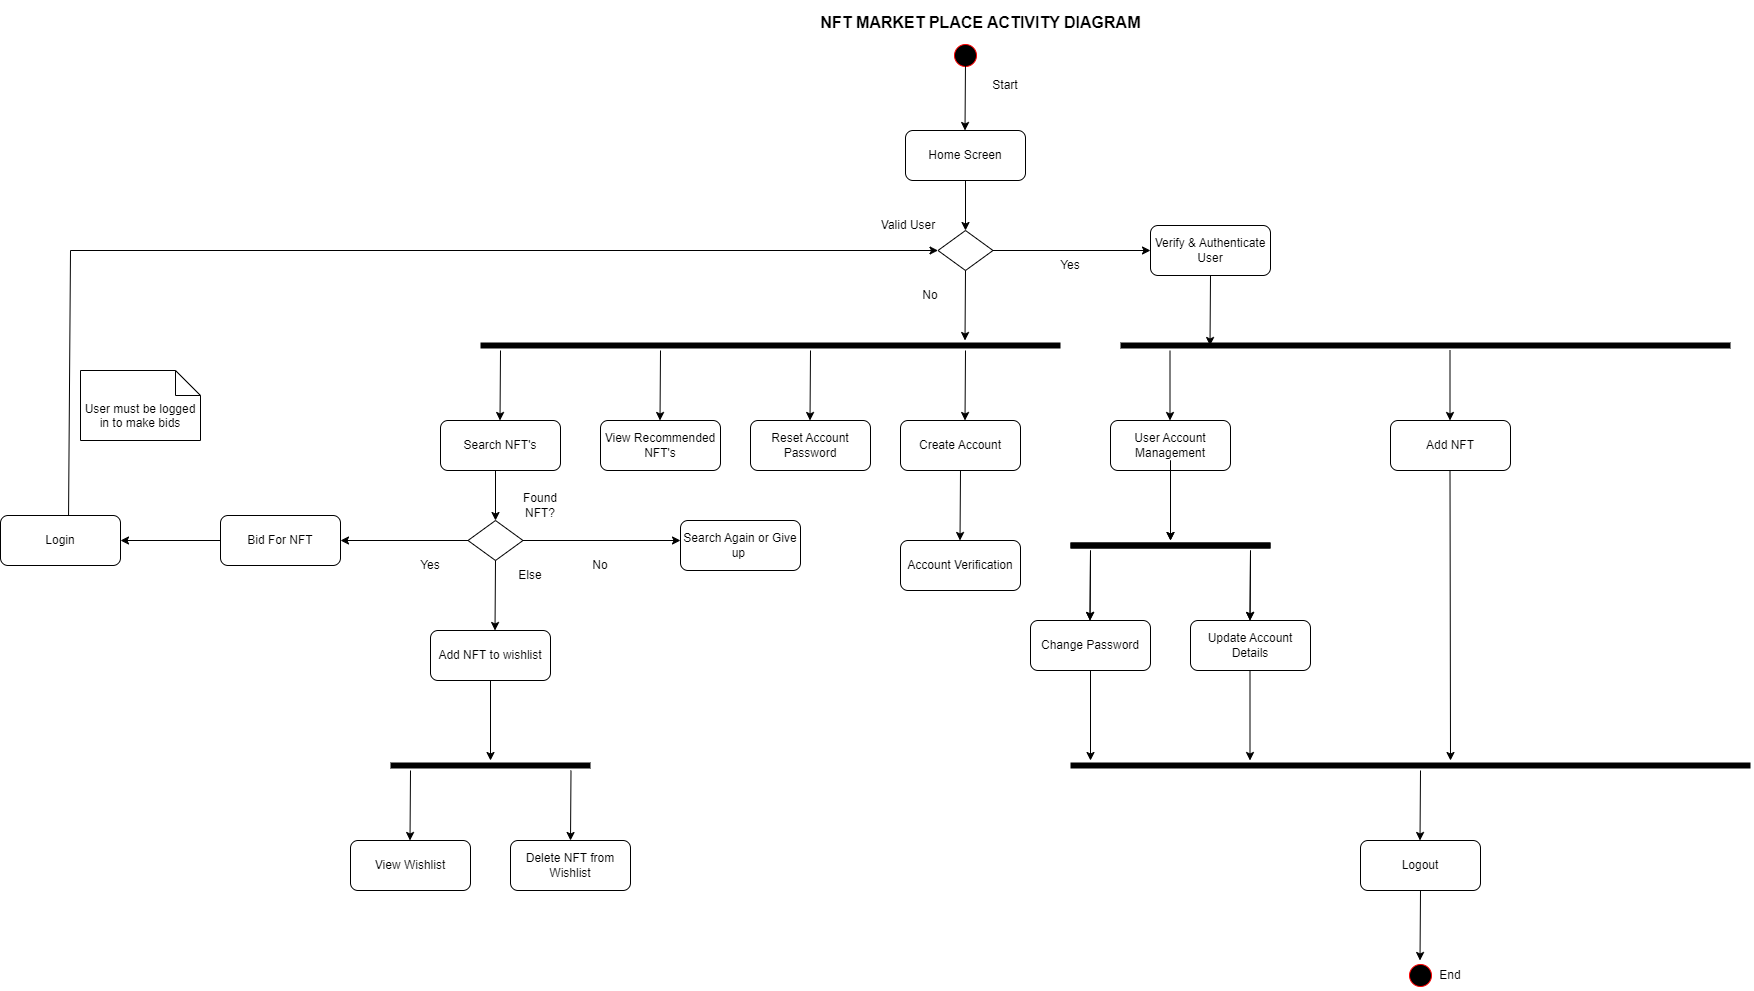

The diagram above was exported from draw.io. Its source (the exported page's mxGraphModel, read from the mxfile embedded in the PNG):
<mxGraphModel dx="2465" dy="903" grid="1" gridSize="10" guides="1" tooltips="1" connect="1" arrows="1" fold="1" page="1" pageScale="1" pageWidth="850" pageHeight="1100" math="0" shadow="0">
  <root>
    <mxCell id="0" />
    <mxCell id="1" parent="0" />
    <mxCell id="LZGd1QBixsJJXDUKgkaw-2" value="" style="ellipse;html=1;shape=startState;fillColor=#000000;strokeColor=#ff0000;" parent="1" vertex="1">
      <mxGeometry x="340" y="50" width="30" height="30" as="geometry" />
    </mxCell>
    <mxCell id="LZGd1QBixsJJXDUKgkaw-4" value="Home Screen" style="rounded=1;whiteSpace=wrap;html=1;" parent="1" vertex="1">
      <mxGeometry x="295" y="140" width="120" height="50" as="geometry" />
    </mxCell>
    <mxCell id="LZGd1QBixsJJXDUKgkaw-7" value="" style="endArrow=classic;html=1;rounded=0;exitX=0.5;exitY=1;exitDx=0;exitDy=0;" parent="1" source="LZGd1QBixsJJXDUKgkaw-4" edge="1">
      <mxGeometry width="50" height="50" relative="1" as="geometry">
        <mxPoint x="350" y="240" as="sourcePoint" />
        <mxPoint x="355" y="240" as="targetPoint" />
      </mxGeometry>
    </mxCell>
    <mxCell id="LZGd1QBixsJJXDUKgkaw-8" value="" style="rhombus;whiteSpace=wrap;html=1;" parent="1" vertex="1">
      <mxGeometry x="327.5" y="240" width="55" height="40" as="geometry" />
    </mxCell>
    <mxCell id="LZGd1QBixsJJXDUKgkaw-9" value="" style="endArrow=classic;html=1;rounded=0;exitX=1;exitY=0.5;exitDx=0;exitDy=0;" parent="1" source="LZGd1QBixsJJXDUKgkaw-8" edge="1">
      <mxGeometry width="50" height="50" relative="1" as="geometry">
        <mxPoint x="380" y="290" as="sourcePoint" />
        <mxPoint x="540" y="260" as="targetPoint" />
      </mxGeometry>
    </mxCell>
    <mxCell id="LZGd1QBixsJJXDUKgkaw-10" value="Valid User" style="text;html=1;strokeColor=none;fillColor=none;align=center;verticalAlign=middle;whiteSpace=wrap;rounded=0;" parent="1" vertex="1">
      <mxGeometry x="267.5" y="220" width="60" height="30" as="geometry" />
    </mxCell>
    <mxCell id="LZGd1QBixsJJXDUKgkaw-12" value="Yes" style="text;html=1;strokeColor=none;fillColor=none;align=center;verticalAlign=middle;whiteSpace=wrap;rounded=0;" parent="1" vertex="1">
      <mxGeometry x="430" y="260" width="60" height="30" as="geometry" />
    </mxCell>
    <mxCell id="LZGd1QBixsJJXDUKgkaw-13" value="" style="endArrow=classic;html=1;rounded=0;exitX=0.5;exitY=1;exitDx=0;exitDy=0;" parent="1" source="LZGd1QBixsJJXDUKgkaw-8" edge="1">
      <mxGeometry width="50" height="50" relative="1" as="geometry">
        <mxPoint x="354.5" y="300" as="sourcePoint" />
        <mxPoint x="354.5" y="350" as="targetPoint" />
      </mxGeometry>
    </mxCell>
    <mxCell id="LZGd1QBixsJJXDUKgkaw-14" value="No" style="text;html=1;strokeColor=none;fillColor=none;align=center;verticalAlign=middle;whiteSpace=wrap;rounded=0;" parent="1" vertex="1">
      <mxGeometry x="290" y="290" width="60" height="30" as="geometry" />
    </mxCell>
    <mxCell id="LZGd1QBixsJJXDUKgkaw-15" value="Create Account" style="rounded=1;whiteSpace=wrap;html=1;" parent="1" vertex="1">
      <mxGeometry x="290" y="430" width="120" height="50" as="geometry" />
    </mxCell>
    <mxCell id="LZGd1QBixsJJXDUKgkaw-16" value="" style="endArrow=classic;html=1;rounded=0;exitX=0.5;exitY=1;exitDx=0;exitDy=0;" parent="1" edge="1">
      <mxGeometry width="50" height="50" relative="1" as="geometry">
        <mxPoint x="350" y="480" as="sourcePoint" />
        <mxPoint x="349.5" y="550" as="targetPoint" />
      </mxGeometry>
    </mxCell>
    <mxCell id="LZGd1QBixsJJXDUKgkaw-17" value="Account Verification" style="rounded=1;whiteSpace=wrap;html=1;" parent="1" vertex="1">
      <mxGeometry x="290" y="550" width="120" height="50" as="geometry" />
    </mxCell>
    <mxCell id="LZGd1QBixsJJXDUKgkaw-18" value="" style="shape=line;html=1;strokeWidth=6;strokeColor=#000000;" parent="1" vertex="1">
      <mxGeometry x="-130" y="350" width="580" height="10" as="geometry" />
    </mxCell>
    <mxCell id="LZGd1QBixsJJXDUKgkaw-21" value="" style="endArrow=classic;html=1;rounded=0;exitX=0.5;exitY=1;exitDx=0;exitDy=0;" parent="1" edge="1">
      <mxGeometry width="50" height="50" relative="1" as="geometry">
        <mxPoint x="200" y="360" as="sourcePoint" />
        <mxPoint x="199.5" y="430" as="targetPoint" />
      </mxGeometry>
    </mxCell>
    <mxCell id="LZGd1QBixsJJXDUKgkaw-22" value="Reset Account Password" style="rounded=1;whiteSpace=wrap;html=1;" parent="1" vertex="1">
      <mxGeometry x="140" y="430" width="120" height="50" as="geometry" />
    </mxCell>
    <mxCell id="LZGd1QBixsJJXDUKgkaw-38" value="" style="endArrow=classic;html=1;rounded=0;exitX=0.5;exitY=1;exitDx=0;exitDy=0;" parent="1" edge="1">
      <mxGeometry width="50" height="50" relative="1" as="geometry">
        <mxPoint x="-110" y="360" as="sourcePoint" />
        <mxPoint x="-110.5" y="430" as="targetPoint" />
      </mxGeometry>
    </mxCell>
    <mxCell id="LZGd1QBixsJJXDUKgkaw-39" value="Search NFT's" style="rounded=1;whiteSpace=wrap;html=1;" parent="1" vertex="1">
      <mxGeometry x="-170" y="430" width="120" height="50" as="geometry" />
    </mxCell>
    <mxCell id="LZGd1QBixsJJXDUKgkaw-40" value="Verify &amp;amp; Authenticate User" style="rounded=1;whiteSpace=wrap;html=1;" parent="1" vertex="1">
      <mxGeometry x="540" y="235" width="120" height="50" as="geometry" />
    </mxCell>
    <mxCell id="LZGd1QBixsJJXDUKgkaw-41" value="" style="endArrow=classic;html=1;rounded=0;exitX=0.5;exitY=1;exitDx=0;exitDy=0;" parent="1" edge="1">
      <mxGeometry width="50" height="50" relative="1" as="geometry">
        <mxPoint x="600" y="285" as="sourcePoint" />
        <mxPoint x="599.5" y="355" as="targetPoint" />
      </mxGeometry>
    </mxCell>
    <mxCell id="LZGd1QBixsJJXDUKgkaw-42" value="" style="shape=line;html=1;strokeWidth=6;strokeColor=#000000;" parent="1" vertex="1">
      <mxGeometry x="510" y="350" width="610" height="10" as="geometry" />
    </mxCell>
    <mxCell id="LZGd1QBixsJJXDUKgkaw-43" value="User Account Management" style="rounded=1;whiteSpace=wrap;html=1;" parent="1" vertex="1">
      <mxGeometry x="500" y="430" width="120" height="50" as="geometry" />
    </mxCell>
    <mxCell id="LZGd1QBixsJJXDUKgkaw-54" value="Update Account Details" style="rounded=1;whiteSpace=wrap;html=1;" parent="1" vertex="1">
      <mxGeometry x="580" y="630" width="120" height="50" as="geometry" />
    </mxCell>
    <mxCell id="LZGd1QBixsJJXDUKgkaw-55" value="Change Password" style="rounded=1;whiteSpace=wrap;html=1;" parent="1" vertex="1">
      <mxGeometry x="420" y="630" width="120" height="50" as="geometry" />
    </mxCell>
    <mxCell id="LZGd1QBixsJJXDUKgkaw-56" value="" style="endArrow=classic;html=1;rounded=0;exitX=0.5;exitY=1;exitDx=0;exitDy=0;" parent="1" edge="1">
      <mxGeometry width="50" height="50" relative="1" as="geometry">
        <mxPoint x="560" y="470" as="sourcePoint" />
        <mxPoint x="560" y="550" as="targetPoint" />
      </mxGeometry>
    </mxCell>
    <mxCell id="LZGd1QBixsJJXDUKgkaw-57" value="" style="shape=line;html=1;strokeWidth=6;strokeColor=#000000;" parent="1" vertex="1">
      <mxGeometry x="460" y="550" width="200" height="10" as="geometry" />
    </mxCell>
    <mxCell id="LZGd1QBixsJJXDUKgkaw-58" value="" style="endArrow=classic;html=1;rounded=0;exitX=0.5;exitY=1;exitDx=0;exitDy=0;" parent="1" edge="1">
      <mxGeometry width="50" height="50" relative="1" as="geometry">
        <mxPoint x="480" y="560" as="sourcePoint" />
        <mxPoint x="479.5" y="630" as="targetPoint" />
      </mxGeometry>
    </mxCell>
    <mxCell id="LZGd1QBixsJJXDUKgkaw-59" value="" style="endArrow=classic;html=1;rounded=0;exitX=0.5;exitY=1;exitDx=0;exitDy=0;" parent="1" edge="1">
      <mxGeometry width="50" height="50" relative="1" as="geometry">
        <mxPoint x="640" y="560" as="sourcePoint" />
        <mxPoint x="639.5" y="630" as="targetPoint" />
      </mxGeometry>
    </mxCell>
    <mxCell id="LZGd1QBixsJJXDUKgkaw-62" value="Add NFT" style="rounded=1;whiteSpace=wrap;html=1;" parent="1" vertex="1">
      <mxGeometry x="780" y="430" width="120" height="50" as="geometry" />
    </mxCell>
    <mxCell id="LZGd1QBixsJJXDUKgkaw-68" value="Start" style="text;html=1;strokeColor=none;fillColor=none;align=center;verticalAlign=middle;whiteSpace=wrap;rounded=0;" parent="1" vertex="1">
      <mxGeometry x="365" y="80" width="60" height="30" as="geometry" />
    </mxCell>
    <mxCell id="LZGd1QBixsJJXDUKgkaw-71" value="" style="endArrow=classic;html=1;rounded=0;exitX=0.5;exitY=1;exitDx=0;exitDy=0;" parent="1" edge="1">
      <mxGeometry width="50" height="50" relative="1" as="geometry">
        <mxPoint x="560" y="470" as="sourcePoint" />
        <mxPoint x="560" y="550" as="targetPoint" />
      </mxGeometry>
    </mxCell>
    <mxCell id="LZGd1QBixsJJXDUKgkaw-72" value="" style="shape=line;html=1;strokeWidth=6;strokeColor=#000000;" parent="1" vertex="1">
      <mxGeometry x="460" y="550" width="200" height="10" as="geometry" />
    </mxCell>
    <mxCell id="LZGd1QBixsJJXDUKgkaw-73" value="" style="endArrow=classic;html=1;rounded=0;exitX=0.5;exitY=1;exitDx=0;exitDy=0;" parent="1" edge="1">
      <mxGeometry width="50" height="50" relative="1" as="geometry">
        <mxPoint x="480" y="560" as="sourcePoint" />
        <mxPoint x="479.5" y="630" as="targetPoint" />
      </mxGeometry>
    </mxCell>
    <mxCell id="LZGd1QBixsJJXDUKgkaw-74" value="" style="endArrow=classic;html=1;rounded=0;exitX=0.5;exitY=1;exitDx=0;exitDy=0;" parent="1" edge="1">
      <mxGeometry width="50" height="50" relative="1" as="geometry">
        <mxPoint x="640" y="560" as="sourcePoint" />
        <mxPoint x="639.5" y="630" as="targetPoint" />
      </mxGeometry>
    </mxCell>
    <mxCell id="LZGd1QBixsJJXDUKgkaw-88" value="" style="endArrow=classic;html=1;rounded=0;" parent="1" edge="1">
      <mxGeometry width="50" height="50" relative="1" as="geometry">
        <mxPoint x="839.5" y="480" as="sourcePoint" />
        <mxPoint x="840" y="770" as="targetPoint" />
      </mxGeometry>
    </mxCell>
    <mxCell id="LZGd1QBixsJJXDUKgkaw-92" value="" style="shape=line;html=1;strokeWidth=6;strokeColor=#000000;" parent="1" vertex="1">
      <mxGeometry x="460" y="770" width="680" height="10" as="geometry" />
    </mxCell>
    <mxCell id="LZGd1QBixsJJXDUKgkaw-93" value="Logout" style="rounded=1;whiteSpace=wrap;html=1;" parent="1" vertex="1">
      <mxGeometry x="750" y="850" width="120" height="50" as="geometry" />
    </mxCell>
    <mxCell id="LZGd1QBixsJJXDUKgkaw-94" value="" style="endArrow=classic;html=1;rounded=0;exitX=0.5;exitY=1;exitDx=0;exitDy=0;" parent="1" edge="1">
      <mxGeometry width="50" height="50" relative="1" as="geometry">
        <mxPoint x="810" y="780" as="sourcePoint" />
        <mxPoint x="809.5" y="850" as="targetPoint" />
      </mxGeometry>
    </mxCell>
    <mxCell id="LZGd1QBixsJJXDUKgkaw-95" value="" style="ellipse;html=1;shape=startState;fillColor=#000000;strokeColor=#ff0000;" parent="1" vertex="1">
      <mxGeometry x="795" y="970" width="30" height="30" as="geometry" />
    </mxCell>
    <mxCell id="LZGd1QBixsJJXDUKgkaw-96" value="" style="endArrow=classic;html=1;rounded=0;exitX=0.5;exitY=1;exitDx=0;exitDy=0;" parent="1" edge="1">
      <mxGeometry width="50" height="50" relative="1" as="geometry">
        <mxPoint x="810" y="900" as="sourcePoint" />
        <mxPoint x="809.5" y="970" as="targetPoint" />
      </mxGeometry>
    </mxCell>
    <mxCell id="LZGd1QBixsJJXDUKgkaw-97" value="End" style="text;html=1;strokeColor=none;fillColor=none;align=center;verticalAlign=middle;whiteSpace=wrap;rounded=0;" parent="1" vertex="1">
      <mxGeometry x="810" y="970" width="60" height="30" as="geometry" />
    </mxCell>
    <mxCell id="LZGd1QBixsJJXDUKgkaw-99" value="" style="endArrow=classic;html=1;rounded=0;exitX=0.5;exitY=1;exitDx=0;exitDy=0;" parent="1" edge="1">
      <mxGeometry width="50" height="50" relative="1" as="geometry">
        <mxPoint x="-115" y="480" as="sourcePoint" />
        <mxPoint x="-115" y="530" as="targetPoint" />
      </mxGeometry>
    </mxCell>
    <mxCell id="LZGd1QBixsJJXDUKgkaw-100" value="" style="rhombus;whiteSpace=wrap;html=1;" parent="1" vertex="1">
      <mxGeometry x="-142.5" y="530" width="55" height="40" as="geometry" />
    </mxCell>
    <mxCell id="LZGd1QBixsJJXDUKgkaw-103" value="" style="endArrow=classic;html=1;rounded=0;exitX=0.5;exitY=1;exitDx=0;exitDy=0;" parent="1" source="LZGd1QBixsJJXDUKgkaw-100" edge="1">
      <mxGeometry width="50" height="50" relative="1" as="geometry">
        <mxPoint x="-115.5" y="590" as="sourcePoint" />
        <mxPoint x="-115.5" y="640" as="targetPoint" />
      </mxGeometry>
    </mxCell>
    <mxCell id="LZGd1QBixsJJXDUKgkaw-104" value="Else" style="text;html=1;strokeColor=none;fillColor=none;align=center;verticalAlign=middle;whiteSpace=wrap;rounded=0;" parent="1" vertex="1">
      <mxGeometry x="-110" y="570" width="60" height="30" as="geometry" />
    </mxCell>
    <mxCell id="LZGd1QBixsJJXDUKgkaw-112" value="" style="endArrow=classic;html=1;rounded=0;exitX=0.5;exitY=1;exitDx=0;exitDy=0;" parent="1" edge="1">
      <mxGeometry width="50" height="50" relative="1" as="geometry">
        <mxPoint x="-200" y="780" as="sourcePoint" />
        <mxPoint x="-200.5" y="850" as="targetPoint" />
      </mxGeometry>
    </mxCell>
    <mxCell id="LZGd1QBixsJJXDUKgkaw-113" value="" style="endArrow=classic;html=1;rounded=0;exitX=0.5;exitY=1;exitDx=0;exitDy=0;" parent="1" edge="1">
      <mxGeometry width="50" height="50" relative="1" as="geometry">
        <mxPoint x="-39.5" y="780" as="sourcePoint" />
        <mxPoint x="-40" y="850" as="targetPoint" />
      </mxGeometry>
    </mxCell>
    <mxCell id="LZGd1QBixsJJXDUKgkaw-115" value="Add NFT to wishlist" style="rounded=1;whiteSpace=wrap;html=1;" parent="1" vertex="1">
      <mxGeometry x="-180" y="640" width="120" height="50" as="geometry" />
    </mxCell>
    <mxCell id="LZGd1QBixsJJXDUKgkaw-116" value="" style="endArrow=classic;html=1;rounded=0;exitX=0.5;exitY=1;exitDx=0;exitDy=0;" parent="1" edge="1">
      <mxGeometry width="50" height="50" relative="1" as="geometry">
        <mxPoint x="-120" y="690" as="sourcePoint" />
        <mxPoint x="-120" y="770" as="targetPoint" />
      </mxGeometry>
    </mxCell>
    <mxCell id="LZGd1QBixsJJXDUKgkaw-117" value="" style="shape=line;html=1;strokeWidth=6;strokeColor=#000000;" parent="1" vertex="1">
      <mxGeometry x="-220" y="770" width="200" height="10" as="geometry" />
    </mxCell>
    <mxCell id="LZGd1QBixsJJXDUKgkaw-118" value="Delete NFT from Wishlist" style="rounded=1;whiteSpace=wrap;html=1;" parent="1" vertex="1">
      <mxGeometry x="-100" y="850" width="120" height="50" as="geometry" />
    </mxCell>
    <mxCell id="LZGd1QBixsJJXDUKgkaw-119" value="View Wishlist" style="rounded=1;whiteSpace=wrap;html=1;" parent="1" vertex="1">
      <mxGeometry x="-260" y="850" width="120" height="50" as="geometry" />
    </mxCell>
    <mxCell id="LZGd1QBixsJJXDUKgkaw-122" value="" style="endArrow=classic;html=1;rounded=0;exitX=1;exitY=0.5;exitDx=0;exitDy=0;" parent="1" edge="1">
      <mxGeometry width="50" height="50" relative="1" as="geometry">
        <mxPoint x="-87.5" y="550" as="sourcePoint" />
        <mxPoint x="70" y="550" as="targetPoint" />
      </mxGeometry>
    </mxCell>
    <mxCell id="LZGd1QBixsJJXDUKgkaw-123" value="Found NFT?" style="text;html=1;strokeColor=none;fillColor=none;align=center;verticalAlign=middle;whiteSpace=wrap;rounded=0;" parent="1" vertex="1">
      <mxGeometry x="-100" y="500" width="60" height="30" as="geometry" />
    </mxCell>
    <mxCell id="LZGd1QBixsJJXDUKgkaw-124" value="No" style="text;html=1;strokeColor=none;fillColor=none;align=center;verticalAlign=middle;whiteSpace=wrap;rounded=0;" parent="1" vertex="1">
      <mxGeometry x="-40" y="560" width="60" height="30" as="geometry" />
    </mxCell>
    <mxCell id="LZGd1QBixsJJXDUKgkaw-125" value="Search Again or Give up&amp;nbsp;" style="rounded=1;whiteSpace=wrap;html=1;" parent="1" vertex="1">
      <mxGeometry x="70" y="530" width="120" height="50" as="geometry" />
    </mxCell>
    <mxCell id="LZGd1QBixsJJXDUKgkaw-131" value="" style="endArrow=classic;html=1;rounded=0;exitX=0.5;exitY=1;exitDx=0;exitDy=0;" parent="1" edge="1">
      <mxGeometry width="50" height="50" relative="1" as="geometry">
        <mxPoint x="480" y="680" as="sourcePoint" />
        <mxPoint x="480" y="770" as="targetPoint" />
      </mxGeometry>
    </mxCell>
    <mxCell id="LZGd1QBixsJJXDUKgkaw-132" value="" style="endArrow=classic;html=1;rounded=0;exitX=0.5;exitY=1;exitDx=0;exitDy=0;" parent="1" edge="1">
      <mxGeometry width="50" height="50" relative="1" as="geometry">
        <mxPoint x="639.5" y="680" as="sourcePoint" />
        <mxPoint x="639.5" y="770" as="targetPoint" />
      </mxGeometry>
    </mxCell>
    <mxCell id="LZGd1QBixsJJXDUKgkaw-146" value="" style="endArrow=classic;html=1;rounded=0;strokeColor=#000000;exitX=0;exitY=0.5;exitDx=0;exitDy=0;" parent="1" source="LZGd1QBixsJJXDUKgkaw-100" edge="1">
      <mxGeometry width="50" height="50" relative="1" as="geometry">
        <mxPoint x="-240" y="580" as="sourcePoint" />
        <mxPoint x="-270" y="550" as="targetPoint" />
      </mxGeometry>
    </mxCell>
    <mxCell id="LZGd1QBixsJJXDUKgkaw-148" value="Bid For NFT" style="rounded=1;whiteSpace=wrap;html=1;" parent="1" vertex="1">
      <mxGeometry x="-390" y="525" width="120" height="50" as="geometry" />
    </mxCell>
    <mxCell id="LZGd1QBixsJJXDUKgkaw-149" value="" style="endArrow=classic;html=1;rounded=0;strokeColor=#000000;exitX=0.567;exitY=0.02;exitDx=0;exitDy=0;exitPerimeter=0;entryX=0;entryY=0.5;entryDx=0;entryDy=0;" parent="1" source="LZGd1QBixsJJXDUKgkaw-163" target="LZGd1QBixsJJXDUKgkaw-8" edge="1">
      <mxGeometry width="50" height="50" relative="1" as="geometry">
        <mxPoint x="-330" y="504.28932188134524" as="sourcePoint" />
        <mxPoint x="320" y="260" as="targetPoint" />
        <Array as="points">
          <mxPoint x="-540" y="260" />
        </Array>
      </mxGeometry>
    </mxCell>
    <mxCell id="LZGd1QBixsJJXDUKgkaw-158" value="" style="endArrow=classic;html=1;rounded=0;" parent="1" edge="1">
      <mxGeometry width="50" height="50" relative="1" as="geometry">
        <mxPoint x="839.5" y="360" as="sourcePoint" />
        <mxPoint x="839.5" y="430" as="targetPoint" />
      </mxGeometry>
    </mxCell>
    <mxCell id="LZGd1QBixsJJXDUKgkaw-159" value="" style="endArrow=classic;html=1;rounded=0;" parent="1" edge="1">
      <mxGeometry width="50" height="50" relative="1" as="geometry">
        <mxPoint x="559.5" y="360" as="sourcePoint" />
        <mxPoint x="559.5" y="430" as="targetPoint" />
      </mxGeometry>
    </mxCell>
    <mxCell id="LZGd1QBixsJJXDUKgkaw-160" value="" style="endArrow=classic;html=1;rounded=0;exitX=0.5;exitY=1;exitDx=0;exitDy=0;" parent="1" edge="1">
      <mxGeometry width="50" height="50" relative="1" as="geometry">
        <mxPoint x="355" y="360" as="sourcePoint" />
        <mxPoint x="354.5" y="430" as="targetPoint" />
      </mxGeometry>
    </mxCell>
    <mxCell id="LZGd1QBixsJJXDUKgkaw-161" value="" style="endArrow=classic;html=1;rounded=0;exitX=0.5;exitY=1;exitDx=0;exitDy=0;" parent="1" edge="1">
      <mxGeometry width="50" height="50" relative="1" as="geometry">
        <mxPoint x="355" y="70" as="sourcePoint" />
        <mxPoint x="354.5" y="140" as="targetPoint" />
      </mxGeometry>
    </mxCell>
    <mxCell id="LZGd1QBixsJJXDUKgkaw-163" value="Login" style="rounded=1;whiteSpace=wrap;html=1;" parent="1" vertex="1">
      <mxGeometry x="-610" y="525" width="120" height="50" as="geometry" />
    </mxCell>
    <mxCell id="LZGd1QBixsJJXDUKgkaw-164" value="" style="endArrow=classic;html=1;rounded=0;strokeColor=#000000;entryX=1;entryY=0.5;entryDx=0;entryDy=0;" parent="1" target="LZGd1QBixsJJXDUKgkaw-163" edge="1">
      <mxGeometry width="50" height="50" relative="1" as="geometry">
        <mxPoint x="-390" y="550" as="sourcePoint" />
        <mxPoint x="-490" y="550" as="targetPoint" />
      </mxGeometry>
    </mxCell>
    <mxCell id="LZGd1QBixsJJXDUKgkaw-165" value="Yes" style="text;html=1;strokeColor=none;fillColor=none;align=center;verticalAlign=middle;whiteSpace=wrap;rounded=0;" parent="1" vertex="1">
      <mxGeometry x="-210" y="560" width="60" height="30" as="geometry" />
    </mxCell>
    <mxCell id="LZGd1QBixsJJXDUKgkaw-167" value="User must be logged in to make bids" style="shape=note2;boundedLbl=1;whiteSpace=wrap;html=1;size=25;verticalAlign=top;align=center;strokeColor=#000000;" parent="1" vertex="1">
      <mxGeometry x="-530" y="380" width="120" height="70" as="geometry" />
    </mxCell>
    <mxCell id="LZGd1QBixsJJXDUKgkaw-168" value="&lt;font style=&quot;font-size: 16px;&quot;&gt;NFT MARKET PLACE ACTIVITY DIAGRAM&lt;/font&gt;" style="text;strokeColor=none;fillColor=none;html=1;fontSize=24;fontStyle=1;verticalAlign=middle;align=center;" parent="1" vertex="1">
      <mxGeometry x="320" y="10" width="100" height="40" as="geometry" />
    </mxCell>
    <mxCell id="5xrlNzte7fMjc2j-7CIz-1" value="" style="endArrow=classic;html=1;rounded=0;exitX=0.5;exitY=1;exitDx=0;exitDy=0;" edge="1" parent="1">
      <mxGeometry width="50" height="50" relative="1" as="geometry">
        <mxPoint x="50" y="360" as="sourcePoint" />
        <mxPoint x="49.5" y="430" as="targetPoint" />
      </mxGeometry>
    </mxCell>
    <mxCell id="5xrlNzte7fMjc2j-7CIz-2" value="View Recommended NFT's" style="rounded=1;whiteSpace=wrap;html=1;" vertex="1" parent="1">
      <mxGeometry x="-10" y="430" width="120" height="50" as="geometry" />
    </mxCell>
  </root>
</mxGraphModel>